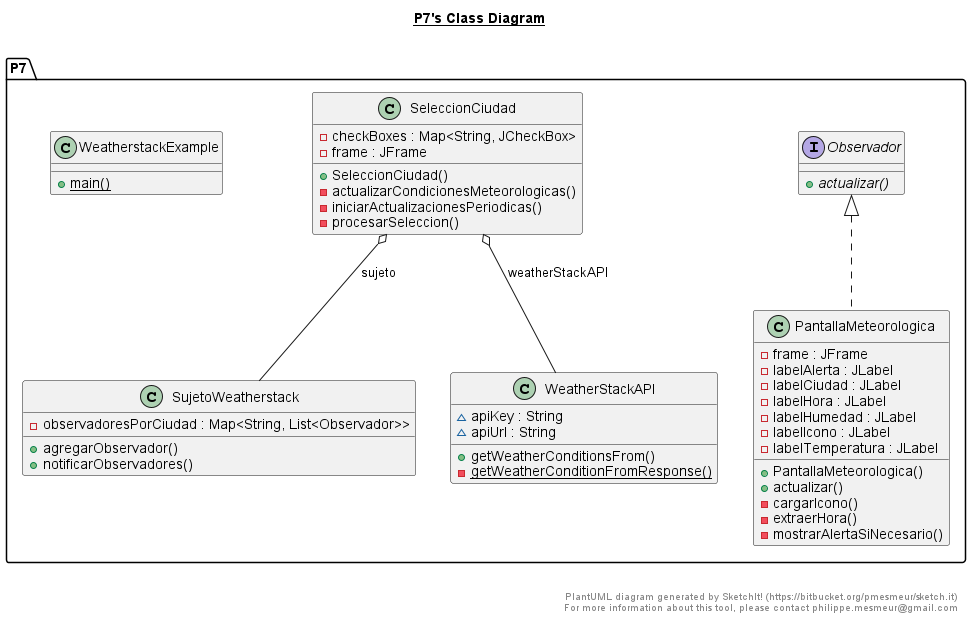

The diagram above was rendered by PlantUML. Its source (embedded in the PNG):
@startuml

title __P7's Class Diagram__\n

  namespace P7 {
    interface P7.Observador {
        {abstract} + actualizar()
    }
  }
  

  namespace P7 {
    class P7.PantallaMeteorologica {
        - frame : JFrame
        - labelAlerta : JLabel
        - labelCiudad : JLabel
        - labelHora : JLabel
        - labelHumedad : JLabel
        - labelIcono : JLabel
        - labelTemperatura : JLabel
        + PantallaMeteorologica()
        + actualizar()
        - cargarIcono()
        - extraerHora()
        - mostrarAlertaSiNecesario()
    }
  }
  

  namespace P7 {
    class P7.SeleccionCiudad {
        - checkBoxes : Map<String, JCheckBox>
        - frame : JFrame
        + SeleccionCiudad()
        - actualizarCondicionesMeteorologicas()
        - iniciarActualizacionesPeriodicas()
        - procesarSeleccion()
    }
  }
  

  namespace P7 {
    class P7.SujetoWeatherstack {
        - observadoresPorCiudad : Map<String, List<Observador>>
        + agregarObservador()
        + notificarObservadores()
    }
  }
  

  namespace P7 {
    class P7.WeatherStackAPI {
        ~ apiKey : String
        ~ apiUrl : String
        + getWeatherConditionsFrom()
        {static} - getWeatherConditionFromResponse()
    }
  }
  

  namespace P7 {
    class P7.WeatherstackExample {
        {static} + main()
    }
  }
  

  P7.PantallaMeteorologica .up.|> P7.Observador
  P7.SeleccionCiudad o-- P7.SujetoWeatherstack : sujeto
  P7.SeleccionCiudad o-- P7.WeatherStackAPI : weatherStackAPI


right footer


PlantUML diagram generated by SketchIt! (https://bitbucket.org/pmesmeur/sketch.it)
For more information about this tool, please contact philippe.mesmeur@gmail.com
endfooter

@enduml